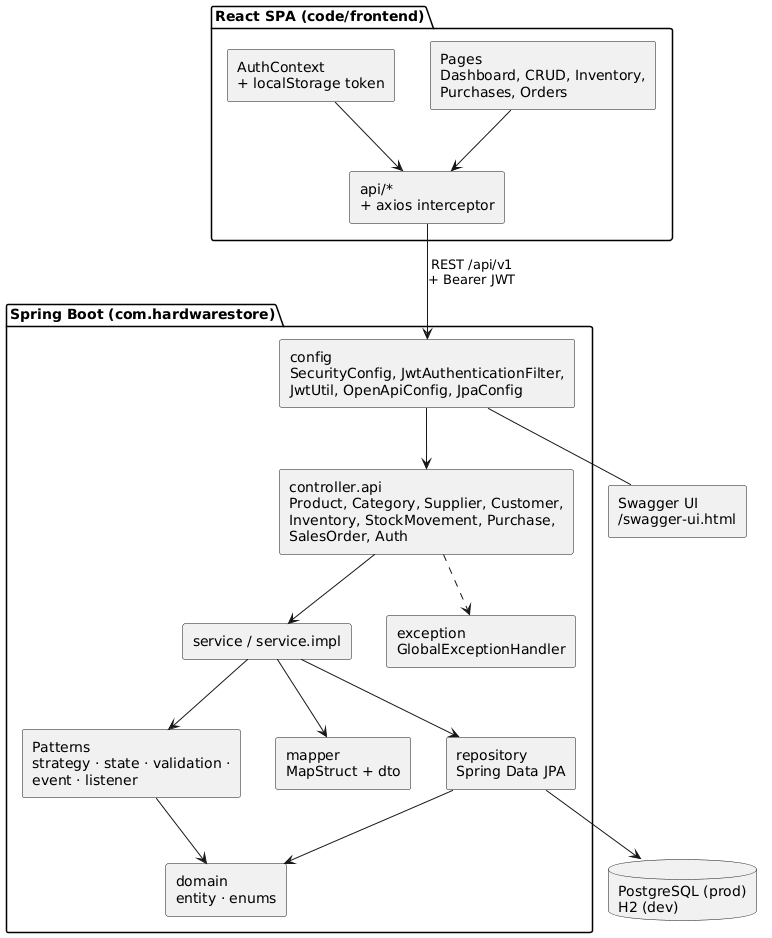

The diagram above was rendered by PlantUML. Its source (embedded in the PNG):
@startuml
skinparam componentStyle rectangle

package "React SPA (code/frontend)" as FE {
  component "Pages\nDashboard, CRUD, Inventory,\nPurchases, Orders" as Pages
  component "AuthContext\n+ localStorage token" as AuthCtx
  component "api/*\n+ axios interceptor" as Api
  Pages --> Api
  AuthCtx --> Api
}

package "Spring Boot (com.hardwarestore)" as BE {
  component "config\nSecurityConfig, JwtAuthenticationFilter,\nJwtUtil, OpenApiConfig, JpaConfig" as Sec
  component "controller.api\nProduct, Category, Supplier, Customer,\nInventory, StockMovement, Purchase,\nSalesOrder, Auth" as Ctl
  component "service / service.impl" as Svc
  component "Patterns\nstrategy · state · validation ·\nevent · listener" as Pat
  component "mapper\nMapStruct + dto" as Map
  component "repository\nSpring Data JPA" as Repo
  component "domain\nentity · enums" as Dom
  component "exception\nGlobalExceptionHandler" as Exc

  Sec --> Ctl
  Ctl --> Svc
  Svc --> Pat
  Svc --> Map
  Svc --> Repo
  Pat --> Dom
  Repo --> Dom
  Ctl ..> Exc
}

database "PostgreSQL (prod)\nH2 (dev)" as DB
component "Swagger UI\n/swagger-ui.html" as Swagger

Api --> Sec : REST /api/v1\n+ Bearer JWT
Repo --> DB
Sec -- Swagger
@enduml